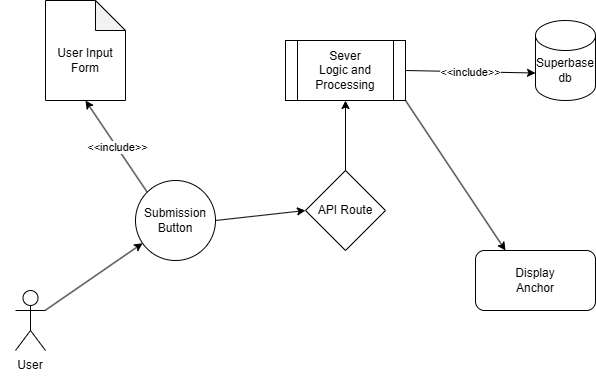

The diagram above was exported from draw.io. Its source (the exported page's mxGraphModel, read from the mxfile embedded in the PNG):
<mxGraphModel dx="1145" dy="578" grid="1" gridSize="10" guides="1" tooltips="1" connect="1" arrows="1" fold="1" page="1" pageScale="1" pageWidth="850" pageHeight="1100" math="0" shadow="0">
  <root>
    <mxCell id="0" />
    <mxCell id="1" parent="0" />
    <mxCell id="o5Hv_8ZoKHKVdqjWW0ee-1" parent="1" style="shape=umlActor;verticalLabelPosition=bottom;verticalAlign=top;html=1;outlineConnect=0;labelPerimeter=1;" value=" " vertex="1">
      <mxGeometry height="60" width="30" x="130" y="520" as="geometry" />
    </mxCell>
    <mxCell id="o5Hv_8ZoKHKVdqjWW0ee-2" parent="1" style="shape=note;whiteSpace=wrap;html=1;backgroundOutline=1;darkOpacity=0.05;" value="" vertex="1">
      <mxGeometry height="100" width="80" x="160" y="230" as="geometry" />
    </mxCell>
    <mxCell id="o5Hv_8ZoKHKVdqjWW0ee-3" parent="1" style="ellipse;whiteSpace=wrap;html=1;shapeInside=1;aspect=fixed;" value="" vertex="1">
      <mxGeometry height="80" width="80" x="250" y="410" as="geometry" />
    </mxCell>
    <mxCell id="o5Hv_8ZoKHKVdqjWW0ee-5" parent="1" style="shape=process;whiteSpace=wrap;html=1;backgroundOutline=1;" value="" vertex="1">
      <mxGeometry height="60" width="120" x="400" y="270" as="geometry" />
    </mxCell>
    <mxCell id="o5Hv_8ZoKHKVdqjWW0ee-6" parent="1" style="rhombus;whiteSpace=wrap;html=1;shapeInside=1;" value="" vertex="1">
      <mxGeometry height="80" width="80" x="420" y="400" as="geometry" />
    </mxCell>
    <mxCell id="o5Hv_8ZoKHKVdqjWW0ee-7" parent="1" style="shape=cylinder3;whiteSpace=wrap;html=1;boundedLbl=1;backgroundOutline=1;size=15;" value="" vertex="1">
      <mxGeometry height="80" width="60" x="650" y="250" as="geometry" />
    </mxCell>
    <mxCell id="o5Hv_8ZoKHKVdqjWW0ee-9" parent="1" style="rounded=1;whiteSpace=wrap;html=1;roundedPerimeter=1;" value="" vertex="1">
      <mxGeometry height="60" width="120" x="590" y="480" as="geometry" />
    </mxCell>
    <mxCell id="o5Hv_8ZoKHKVdqjWW0ee-10" parent="1" style="text;html=1;whiteSpace=wrap;strokeColor=none;fillColor=none;align=center;verticalAlign=middle;rounded=0;" value="User" vertex="1">
      <mxGeometry height="30" width="60" x="115" y="580" as="geometry" />
    </mxCell>
    <mxCell id="o5Hv_8ZoKHKVdqjWW0ee-11" edge="1" parent="1" source="o5Hv_8ZoKHKVdqjWW0ee-1" style="endArrow=classic;html=1;rounded=0;defaultLabelBackgroundColor=page;" target="o5Hv_8ZoKHKVdqjWW0ee-3" value="">
      <mxGeometry height="50" relative="1" width="50" as="geometry">
        <mxPoint x="240" y="500" as="sourcePoint" />
        <mxPoint x="290" y="450" as="targetPoint" />
      </mxGeometry>
    </mxCell>
    <mxCell id="o5Hv_8ZoKHKVdqjWW0ee-12" edge="1" parent="1" source="o5Hv_8ZoKHKVdqjWW0ee-3" style="endArrow=classic;html=1;rounded=0;defaultLabelBackgroundColor=page;exitX=0;exitY=0;exitDx=0;exitDy=0;entryX=0.5;entryY=1;entryDx=0;entryDy=0;entryPerimeter=0;" target="o5Hv_8ZoKHKVdqjWW0ee-2" value="">
      <mxGeometry relative="1" as="geometry">
        <mxPoint x="260" y="460" as="sourcePoint" />
        <mxPoint x="360" y="460" as="targetPoint" />
      </mxGeometry>
    </mxCell>
    <mxCell id="o5Hv_8ZoKHKVdqjWW0ee-13" connectable="0" parent="o5Hv_8ZoKHKVdqjWW0ee-12" style="edgeLabel;resizable=0;html=1;inheritText=1;;align=center;verticalAlign=middle;defaultLabelBackgroundColor=page;" value="&amp;lt;&amp;lt;include&amp;gt;&amp;gt;" vertex="1">
      <mxGeometry relative="1" as="geometry" />
    </mxCell>
    <mxCell id="o5Hv_8ZoKHKVdqjWW0ee-15" edge="1" parent="1" source="o5Hv_8ZoKHKVdqjWW0ee-3" style="endArrow=classic;html=1;rounded=0;defaultLabelBackgroundColor=page;entryX=0;entryY=0.5;entryDx=0;entryDy=0;exitX=1;exitY=0.5;exitDx=0;exitDy=0;" target="o5Hv_8ZoKHKVdqjWW0ee-6" value="">
      <mxGeometry height="50" relative="1" width="50" as="geometry">
        <mxPoint x="260" y="450" as="sourcePoint" />
        <mxPoint x="310" y="400" as="targetPoint" />
      </mxGeometry>
    </mxCell>
    <mxCell id="o5Hv_8ZoKHKVdqjWW0ee-16" edge="1" parent="1" source="o5Hv_8ZoKHKVdqjWW0ee-6" style="endArrow=classic;html=1;rounded=0;defaultLabelBackgroundColor=page;entryX=0.5;entryY=1;entryDx=0;entryDy=0;exitX=0.5;exitY=0;exitDx=0;exitDy=0;" target="o5Hv_8ZoKHKVdqjWW0ee-5" value="">
      <mxGeometry height="50" relative="1" width="50" as="geometry">
        <mxPoint x="260" y="450" as="sourcePoint" />
        <mxPoint x="310" y="400" as="targetPoint" />
      </mxGeometry>
    </mxCell>
    <mxCell id="o5Hv_8ZoKHKVdqjWW0ee-17" edge="1" parent="1" source="o5Hv_8ZoKHKVdqjWW0ee-5" style="endArrow=classic;html=1;rounded=0;defaultLabelBackgroundColor=page;exitX=1;exitY=0.5;exitDx=0;exitDy=0;entryX=0;entryY=0;entryDx=0;entryDy=52.5;entryPerimeter=0;" target="o5Hv_8ZoKHKVdqjWW0ee-7" value="">
      <mxGeometry relative="1" as="geometry">
        <mxPoint x="230" y="430" as="sourcePoint" />
        <mxPoint x="330" y="430" as="targetPoint" />
      </mxGeometry>
    </mxCell>
    <mxCell id="o5Hv_8ZoKHKVdqjWW0ee-18" connectable="0" parent="o5Hv_8ZoKHKVdqjWW0ee-17" style="edgeLabel;resizable=0;html=1;inheritText=1;;align=center;verticalAlign=middle;defaultLabelBackgroundColor=page;" value="&amp;lt;&amp;lt;include&amp;gt;&amp;gt;" vertex="1">
      <mxGeometry relative="1" as="geometry" />
    </mxCell>
    <mxCell id="o5Hv_8ZoKHKVdqjWW0ee-20" edge="1" parent="1" source="o5Hv_8ZoKHKVdqjWW0ee-5" style="endArrow=classic;html=1;rounded=0;defaultLabelBackgroundColor=page;entryX=0.25;entryY=0;entryDx=0;entryDy=0;exitX=1;exitY=1;exitDx=0;exitDy=0;" target="o5Hv_8ZoKHKVdqjWW0ee-9" value="">
      <mxGeometry height="50" relative="1" width="50" as="geometry">
        <mxPoint x="260" y="450" as="sourcePoint" />
        <mxPoint x="310" y="400" as="targetPoint" />
      </mxGeometry>
    </mxCell>
    <mxCell id="o5Hv_8ZoKHKVdqjWW0ee-21" parent="1" style="text;html=1;whiteSpace=wrap;strokeColor=none;fillColor=none;align=center;verticalAlign=middle;rounded=0;" value="Submission Button" vertex="1">
      <mxGeometry height="30" width="60" x="260" y="435" as="geometry" />
    </mxCell>
    <mxCell id="o5Hv_8ZoKHKVdqjWW0ee-22" parent="1" style="text;html=1;whiteSpace=wrap;strokeColor=none;fillColor=none;align=center;verticalAlign=middle;rounded=0;" value="User Input Form" vertex="1">
      <mxGeometry height="30" width="60" x="170" y="275" as="geometry" />
    </mxCell>
    <mxCell id="o5Hv_8ZoKHKVdqjWW0ee-23" parent="1" style="text;html=1;whiteSpace=wrap;strokeColor=none;fillColor=none;align=center;verticalAlign=middle;rounded=0;" value="API Route" vertex="1">
      <mxGeometry height="30" width="60" x="430" y="425" as="geometry" />
    </mxCell>
    <mxCell id="o5Hv_8ZoKHKVdqjWW0ee-24" parent="1" style="text;html=1;whiteSpace=wrap;strokeColor=none;fillColor=none;align=center;verticalAlign=middle;rounded=0;" value="Sever Logic and Processing" vertex="1">
      <mxGeometry height="30" width="60" x="430" y="285" as="geometry" />
    </mxCell>
    <mxCell id="o5Hv_8ZoKHKVdqjWW0ee-25" parent="1" style="text;html=1;whiteSpace=wrap;strokeColor=none;fillColor=none;align=center;verticalAlign=middle;rounded=0;" value="Display Anchor" vertex="1">
      <mxGeometry height="30" width="60" x="620" y="495" as="geometry" />
    </mxCell>
    <mxCell id="o5Hv_8ZoKHKVdqjWW0ee-26" parent="1" style="text;html=1;whiteSpace=wrap;strokeColor=none;fillColor=none;align=center;verticalAlign=middle;rounded=0;" value="Superbase&lt;div&gt;db&lt;/div&gt;" vertex="1">
      <mxGeometry height="30" width="60" x="650" y="285" as="geometry" />
    </mxCell>
  </root>
</mxGraphModel>